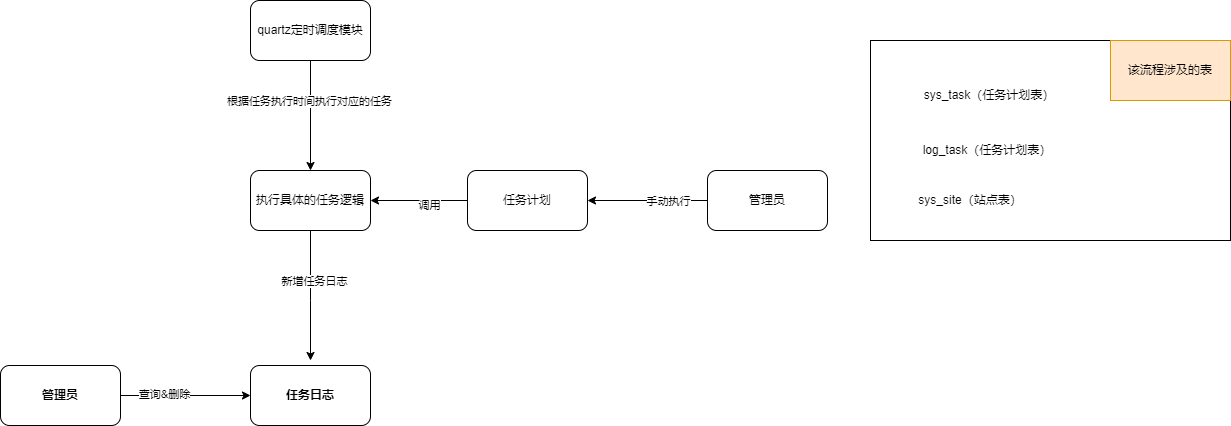

The diagram above was exported from draw.io. Its source (the exported page's mxGraphModel, read from the mxfile embedded in the PNG):
<mxGraphModel dx="1422" dy="865" grid="1" gridSize="10" guides="1" tooltips="1" connect="1" arrows="1" fold="1" page="1" pageScale="1" pageWidth="827" pageHeight="1169" math="0" shadow="0">
  <root>
    <mxCell id="0" />
    <mxCell id="1" parent="0" />
    <mxCell id="YJOg2SzkuY6VuHZTAWDw-2" value="" style="edgeStyle=orthogonalEdgeStyle;rounded=0;orthogonalLoop=1;jettySize=auto;html=1;" parent="1" source="ggBvr4yPHV3YtRXGz9ZM-1" target="YJOg2SzkuY6VuHZTAWDw-1" edge="1">
      <mxGeometry relative="1" as="geometry" />
    </mxCell>
    <mxCell id="424XPWmhgGEKEdQzdPjw-12" value="查询&amp;amp;删除" style="edgeLabel;html=1;align=center;verticalAlign=middle;resizable=0;points=[];" parent="YJOg2SzkuY6VuHZTAWDw-2" vertex="1" connectable="0">
      <mxGeometry x="-0.3385" y="2" relative="1" as="geometry">
        <mxPoint as="offset" />
      </mxGeometry>
    </mxCell>
    <mxCell id="ggBvr4yPHV3YtRXGz9ZM-1" value="管理员" style="rounded=1;whiteSpace=wrap;html=1;fontStyle=1" parent="1" vertex="1">
      <mxGeometry x="10" y="555" width="120" height="60" as="geometry" />
    </mxCell>
    <mxCell id="424XPWmhgGEKEdQzdPjw-4" style="edgeStyle=orthogonalEdgeStyle;rounded=0;orthogonalLoop=1;jettySize=auto;html=1;" parent="1" source="ggBvr4yPHV3YtRXGz9ZM-4" edge="1">
      <mxGeometry relative="1" as="geometry">
        <mxPoint x="320" y="550" as="targetPoint" />
        <Array as="points">
          <mxPoint x="320" y="490" />
          <mxPoint x="320" y="490" />
        </Array>
      </mxGeometry>
    </mxCell>
    <mxCell id="424XPWmhgGEKEdQzdPjw-5" value="新增任务日志" style="edgeLabel;html=1;align=center;verticalAlign=middle;resizable=0;points=[];" parent="424XPWmhgGEKEdQzdPjw-4" vertex="1" connectable="0">
      <mxGeometry x="-0.2308" y="3" relative="1" as="geometry">
        <mxPoint as="offset" />
      </mxGeometry>
    </mxCell>
    <mxCell id="ggBvr4yPHV3YtRXGz9ZM-4" value="执行具体的任务逻辑" style="whiteSpace=wrap;html=1;rounded=1;" parent="1" vertex="1">
      <mxGeometry x="260" y="360" width="120" height="60" as="geometry" />
    </mxCell>
    <mxCell id="YJOg2SzkuY6VuHZTAWDw-1" value="任务日志" style="whiteSpace=wrap;html=1;rounded=1;fontStyle=1;" parent="1" vertex="1">
      <mxGeometry x="260" y="555" width="120" height="60" as="geometry" />
    </mxCell>
    <mxCell id="424XPWmhgGEKEdQzdPjw-10" style="edgeStyle=orthogonalEdgeStyle;rounded=0;orthogonalLoop=1;jettySize=auto;html=1;" parent="1" source="424XPWmhgGEKEdQzdPjw-6" target="ggBvr4yPHV3YtRXGz9ZM-4" edge="1">
      <mxGeometry relative="1" as="geometry" />
    </mxCell>
    <mxCell id="424XPWmhgGEKEdQzdPjw-11" value="根据任务执行时间执行对应的任务" style="edgeLabel;html=1;align=center;verticalAlign=middle;resizable=0;points=[];" parent="424XPWmhgGEKEdQzdPjw-10" vertex="1" connectable="0">
      <mxGeometry x="-0.2727" y="-2" relative="1" as="geometry">
        <mxPoint as="offset" />
      </mxGeometry>
    </mxCell>
    <mxCell id="424XPWmhgGEKEdQzdPjw-6" value="quartz定时调度模块" style="whiteSpace=wrap;html=1;rounded=1;" parent="1" vertex="1">
      <mxGeometry x="260" y="190" width="120" height="60" as="geometry" />
    </mxCell>
    <mxCell id="424XPWmhgGEKEdQzdPjw-15" style="edgeStyle=orthogonalEdgeStyle;rounded=0;orthogonalLoop=1;jettySize=auto;html=1;" parent="1" source="424XPWmhgGEKEdQzdPjw-13" target="ggBvr4yPHV3YtRXGz9ZM-4" edge="1">
      <mxGeometry relative="1" as="geometry" />
    </mxCell>
    <mxCell id="424XPWmhgGEKEdQzdPjw-16" value="调用" style="edgeLabel;html=1;align=center;verticalAlign=middle;resizable=0;points=[];" parent="424XPWmhgGEKEdQzdPjw-15" vertex="1" connectable="0">
      <mxGeometry x="-0.2" y="4" relative="1" as="geometry">
        <mxPoint as="offset" />
      </mxGeometry>
    </mxCell>
    <mxCell id="424XPWmhgGEKEdQzdPjw-13" value="任务计划" style="whiteSpace=wrap;html=1;rounded=1;" parent="1" vertex="1">
      <mxGeometry x="477" y="360" width="120" height="60" as="geometry" />
    </mxCell>
    <mxCell id="424XPWmhgGEKEdQzdPjw-19" style="edgeStyle=orthogonalEdgeStyle;rounded=0;orthogonalLoop=1;jettySize=auto;html=1;entryX=1;entryY=0.5;entryDx=0;entryDy=0;" parent="1" source="424XPWmhgGEKEdQzdPjw-17" target="424XPWmhgGEKEdQzdPjw-13" edge="1">
      <mxGeometry relative="1" as="geometry">
        <Array as="points">
          <mxPoint x="687" y="390" />
          <mxPoint x="687" y="390" />
        </Array>
      </mxGeometry>
    </mxCell>
    <mxCell id="424XPWmhgGEKEdQzdPjw-20" value="手动执行" style="edgeLabel;html=1;align=center;verticalAlign=middle;resizable=0;points=[];" parent="424XPWmhgGEKEdQzdPjw-19" vertex="1" connectable="0">
      <mxGeometry x="-0.3333" relative="1" as="geometry">
        <mxPoint as="offset" />
      </mxGeometry>
    </mxCell>
    <mxCell id="424XPWmhgGEKEdQzdPjw-17" value="管理员" style="whiteSpace=wrap;html=1;rounded=1;" parent="1" vertex="1">
      <mxGeometry x="717" y="360" width="120" height="60" as="geometry" />
    </mxCell>
    <mxCell id="oENrOHBLUYoCf5mrJ-Ud-1" value="" style="whiteSpace=wrap;html=1;" vertex="1" parent="1">
      <mxGeometry x="880" y="230" width="360" height="200" as="geometry" />
    </mxCell>
    <mxCell id="oENrOHBLUYoCf5mrJ-Ud-2" value="sys_task（任务计划表）" style="text;html=1;strokeColor=none;fillColor=none;align=center;verticalAlign=middle;whiteSpace=wrap;rounded=0;" vertex="1" parent="1">
      <mxGeometry x="937" y="265" width="140" height="40" as="geometry" />
    </mxCell>
    <mxCell id="oENrOHBLUYoCf5mrJ-Ud-3" value="log_task（任务计划表）" style="text;html=1;strokeColor=none;fillColor=none;align=center;verticalAlign=middle;whiteSpace=wrap;rounded=0;" vertex="1" parent="1">
      <mxGeometry x="887" y="320" width="220" height="40" as="geometry" />
    </mxCell>
    <mxCell id="oENrOHBLUYoCf5mrJ-Ud-4" value="sys_site（站点表）" style="text;html=1;strokeColor=none;fillColor=none;align=center;verticalAlign=middle;whiteSpace=wrap;rounded=0;" vertex="1" parent="1">
      <mxGeometry x="865" y="370" width="230" height="40" as="geometry" />
    </mxCell>
    <mxCell id="oENrOHBLUYoCf5mrJ-Ud-7" value="该流程涉及的表" style="whiteSpace=wrap;html=1;fillColor=#ffe6cc;strokeColor=#d79b00;" vertex="1" parent="1">
      <mxGeometry x="1120" y="230" width="120" height="60" as="geometry" />
    </mxCell>
  </root>
</mxGraphModel>